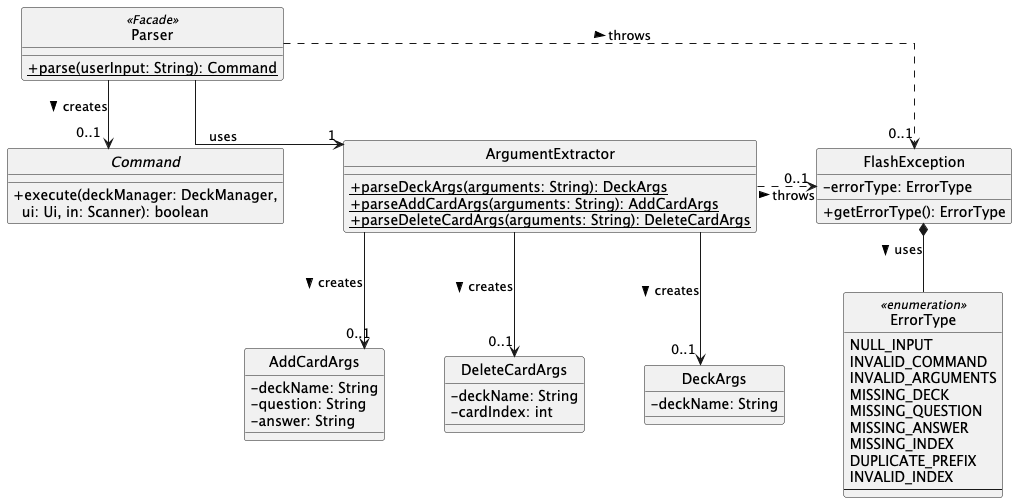

The diagram above was rendered by PlantUML. Its source (embedded in the PNG):
@startuml parser_class
skinparam style strictuml
skinparam classAttributeIconSize 0
skinparam roundcorner 5
skinparam linetype ortho
skinparam nodesep 60
skinparam ranksep 60

together {
    class Parser <<Facade>> {
        {static} +parse(userInput: String): Command
    }
    interface Command {
        +execute(deckManager: DeckManager,\n  ui: Ui, in: Scanner): boolean
    }
}

together {
    class ArgumentExtractor {
        {static} +parseDeckArgs(arguments: String): DeckArgs
        {static} +parseAddCardArgs(arguments: String): AddCardArgs
        {static} +parseDeleteCardArgs(arguments: String): DeleteCardArgs
    }
    class FlashException {
        -errorType: ErrorType
        +getErrorType(): ErrorType
    }
}

together {
    class AddCardArgs {
        -deckName: String
        -question: String
        -answer: String
    }
    class DeleteCardArgs {
        -deckName: String
        -cardIndex: int
    }
    class DeckArgs {
        -deckName: String
    }
    enum ErrorType <<enumeration>> {
        NULL_INPUT
        INVALID_COMMAND
        INVALID_ARGUMENTS
        MISSING_DECK
        MISSING_QUESTION
        MISSING_ANSWER
        MISSING_INDEX
        DUPLICATE_PREFIX
        INVALID_INDEX
        --
    }
}

Parser --> "1" ArgumentExtractor : uses
Parser --> "0..1" Command : creates >
Parser .> "0..1" FlashException : throws >

ArgumentExtractor --> "0..1" AddCardArgs : creates >
ArgumentExtractor --> "0..1" DeleteCardArgs : creates >
ArgumentExtractor --> "0..1" DeckArgs : creates >
ArgumentExtractor .> "0..1" FlashException : throws >

FlashException *--ErrorType : uses >
@enduml